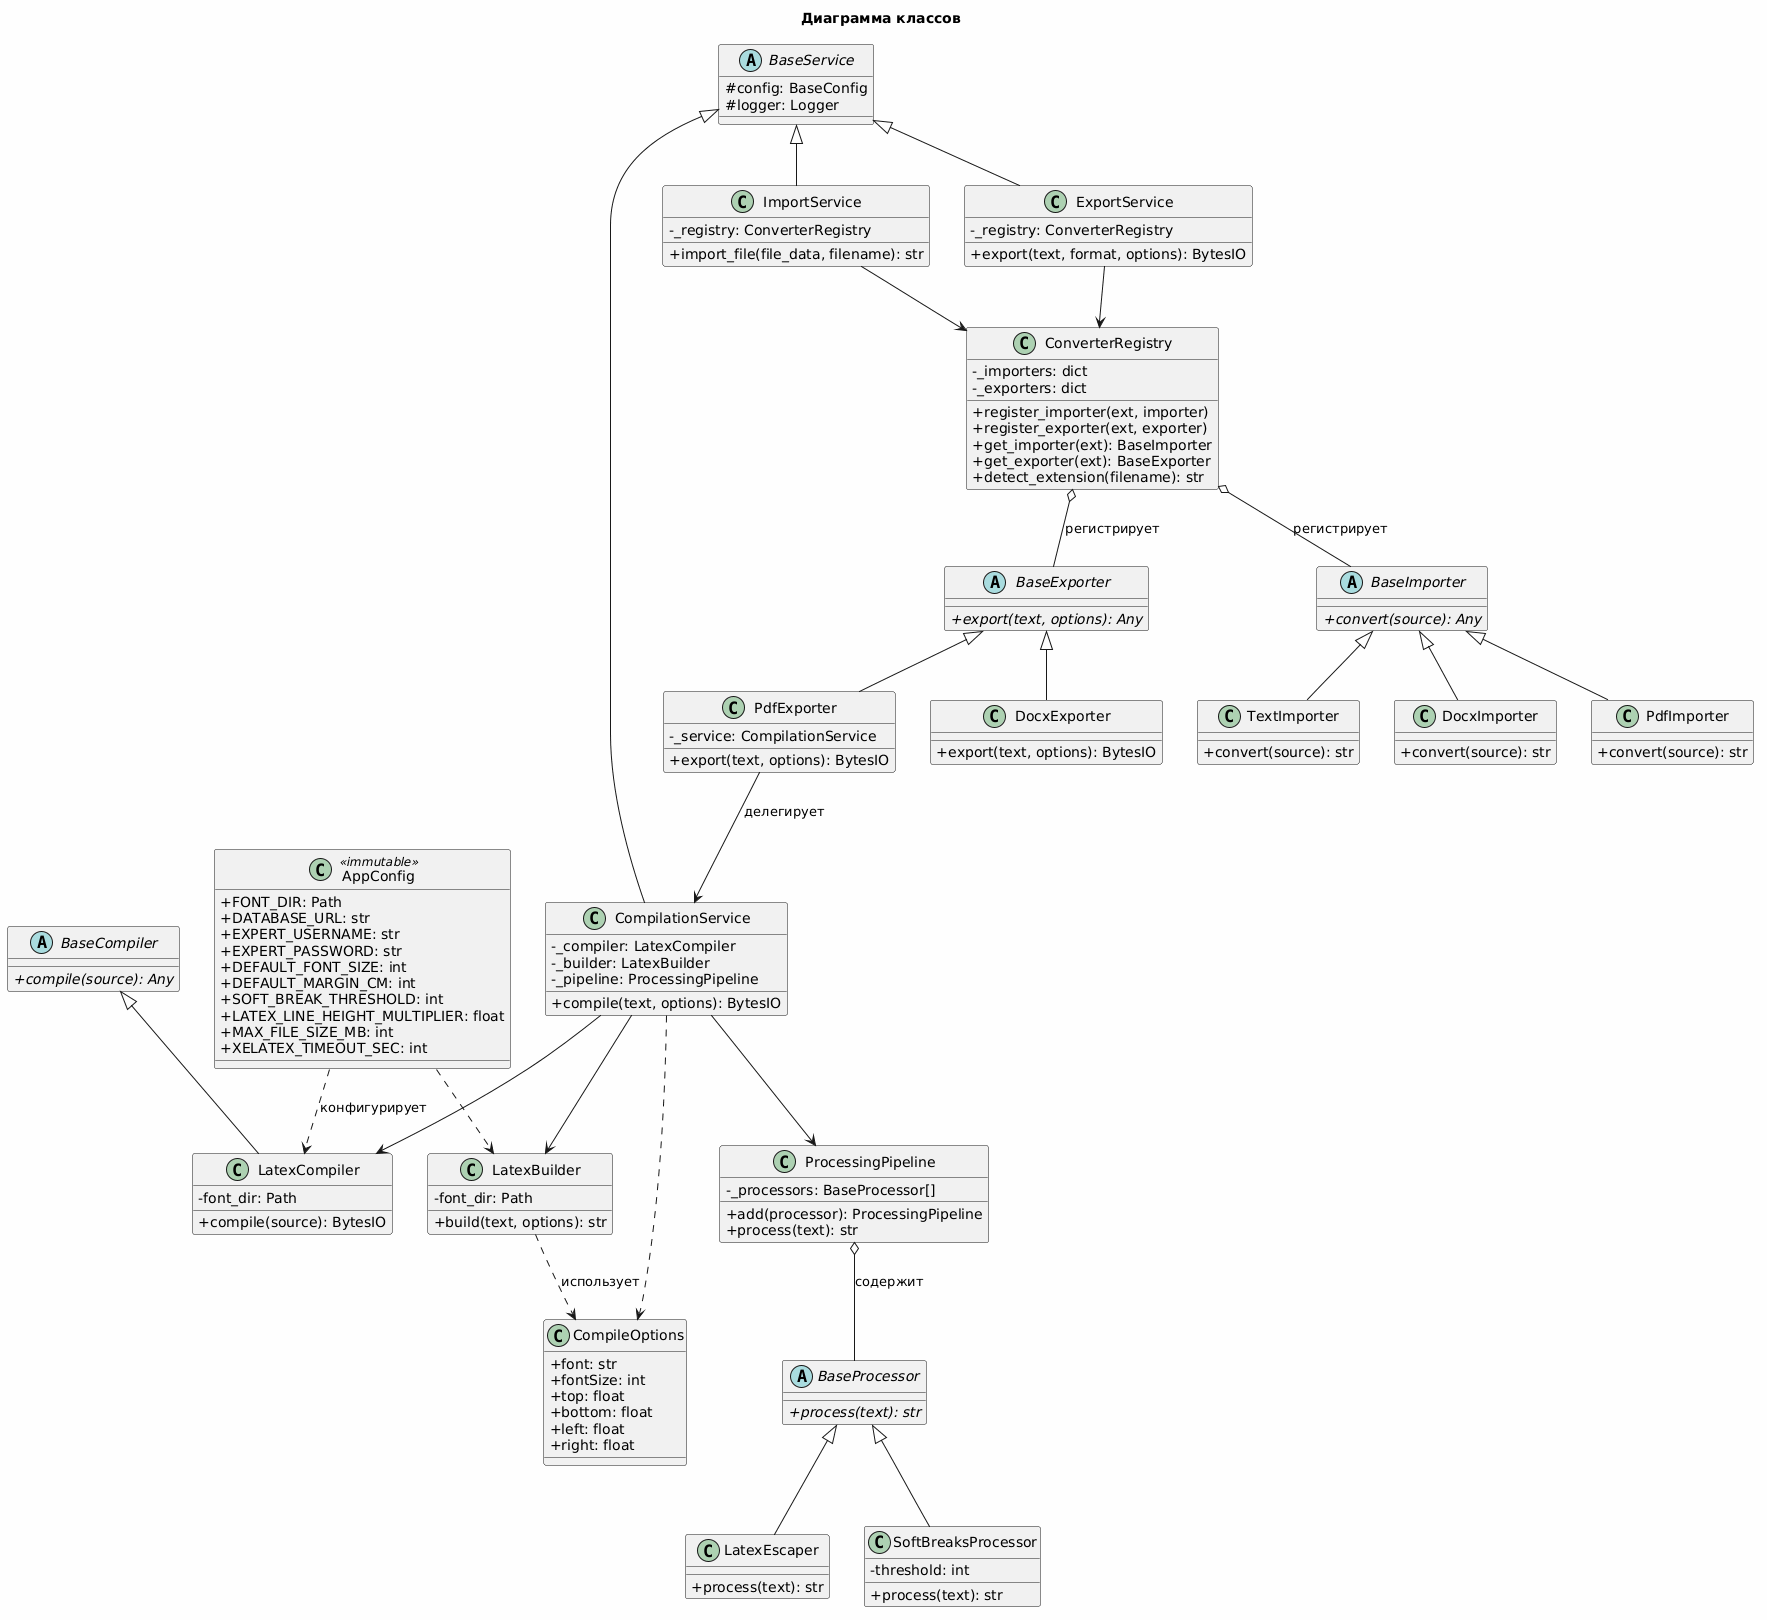

The diagram above was rendered by PlantUML. Its source (embedded in the PNG):
@startuml
skinparam classAttributeIconSize 0
skinparam backgroundColor #FEFEFE

title Диаграмма классов

' ============================================
' Служебные классы
' ============================================

class AppConfig << immutable >> {
  + FONT_DIR: Path
  + DATABASE_URL: str
  + EXPERT_USERNAME: str
  + EXPERT_PASSWORD: str
  + DEFAULT_FONT_SIZE: int
  + DEFAULT_MARGIN_CM: int
  + SOFT_BREAK_THRESHOLD: int
  + LATEX_LINE_HEIGHT_MULTIPLIER: float
  + MAX_FILE_SIZE_MB: int
  + XELATEX_TIMEOUT_SEC: int
}

class CompileOptions {
  + font: str
  + fontSize: int
  + top: float
  + bottom: float
  + left: float
  + right: float
}

' ============================================
' Иерархия BaseService
' ============================================

abstract class BaseService {
  # config: BaseConfig
  # logger: Logger
}

class CompilationService {
  - _compiler: LatexCompiler
  - _builder: LatexBuilder
  - _pipeline: ProcessingPipeline
  + compile(text, options): BytesIO
}

class ImportService {
  - _registry: ConverterRegistry
  + import_file(file_data, filename): str
}

class ExportService {
  - _registry: ConverterRegistry
  + export(text, format, options): BytesIO
}

BaseService <|-- CompilationService
BaseService <|-- ImportService
BaseService <|-- ExportService

' ============================================
' Иерархия BaseProcessor
' ============================================

abstract class BaseProcessor {
  + {abstract} process(text): str
}

class LatexEscaper {
  + process(text): str
}

class SoftBreaksProcessor {
  - threshold: int
  + process(text): str
}

class ProcessingPipeline {
  - _processors: BaseProcessor[]
  + add(processor): ProcessingPipeline
  + process(text): str
}

BaseProcessor <|-- LatexEscaper
BaseProcessor <|-- SoftBreaksProcessor
ProcessingPipeline o-- BaseProcessor : содержит

' ============================================
' Иерархия BaseCompiler
' ============================================

abstract class BaseCompiler {
  + {abstract} compile(source): Any
}

class LatexCompiler {
  - font_dir: Path
  + compile(source): BytesIO
}

class LatexBuilder {
  - font_dir: Path
  + build(text, options): str
}

BaseCompiler <|-- LatexCompiler
LatexBuilder ..> CompileOptions : использует

' ============================================
' Иерархия BaseImporter
' ============================================

abstract class BaseImporter {
  + {abstract} convert(source): Any
}

class TextImporter {
  + convert(source): str
}

class DocxImporter {
  + convert(source): str
}

class PdfImporter {
  + convert(source): str
}

BaseImporter <|-- TextImporter
BaseImporter <|-- DocxImporter
BaseImporter <|-- PdfImporter

' ============================================
' Иерархия BaseExporter
' ============================================

abstract class BaseExporter {
  + {abstract} export(text, options): Any
}

class DocxExporter {
  + export(text, options): BytesIO
}

class PdfExporter {
  - _service: CompilationService
  + export(text, options): BytesIO
}

BaseExporter <|-- DocxExporter
BaseExporter <|-- PdfExporter
PdfExporter --> CompilationService : делегирует

' ============================================
' ConverterRegistry
' ============================================

class ConverterRegistry {
  - _importers: dict
  - _exporters: dict
  + register_importer(ext, importer)
  + register_exporter(ext, exporter)
  + get_importer(ext): BaseImporter
  + get_exporter(ext): BaseExporter
  + detect_extension(filename): str
}

ConverterRegistry o-- BaseImporter : регистрирует
ConverterRegistry o-- BaseExporter : регистрирует

' ============================================
' Композиционные связи
' ============================================

CompilationService --> LatexCompiler
CompilationService --> LatexBuilder
CompilationService --> ProcessingPipeline
CompilationService ..> CompileOptions

ImportService --> ConverterRegistry
ExportService --> ConverterRegistry

AppConfig ..> LatexCompiler : конфигурирует
AppConfig ..> LatexBuilder
@enduml